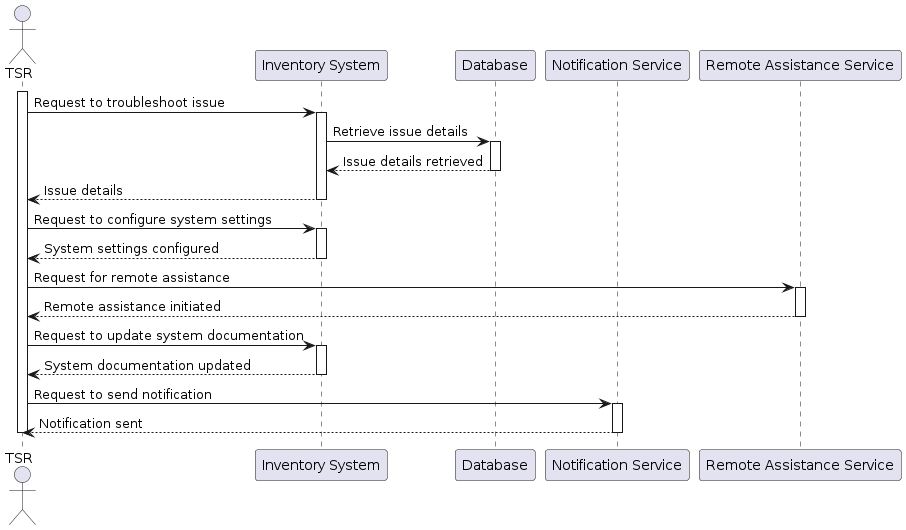

The diagram above was rendered by PlantUML. Its source (embedded in the PNG):
@startuml
actor TSR

participant "Inventory System" as InventorySystem
participant "Database" as Database
participant "Notification Service" as NotificationService
participant "Remote Assistance Service" as RemoteAssistanceService

activate TSR

TSR -> InventorySystem: Request to troubleshoot issue
activate InventorySystem
InventorySystem -> Database: Retrieve issue details
activate Database
Database --> InventorySystem: Issue details retrieved
deactivate Database
InventorySystem --> TSR: Issue details
deactivate InventorySystem

TSR -> InventorySystem: Request to configure system settings
activate InventorySystem
InventorySystem --> TSR: System settings configured
deactivate InventorySystem

TSR -> RemoteAssistanceService: Request for remote assistance
activate RemoteAssistanceService
RemoteAssistanceService --> TSR: Remote assistance initiated
deactivate RemoteAssistanceService

TSR -> InventorySystem: Request to update system documentation
activate InventorySystem
InventorySystem --> TSR: System documentation updated
deactivate InventorySystem

TSR -> NotificationService: Request to send notification
activate NotificationService
NotificationService --> TSR: Notification sent
deactivate NotificationService

deactivate TSR
@enduml